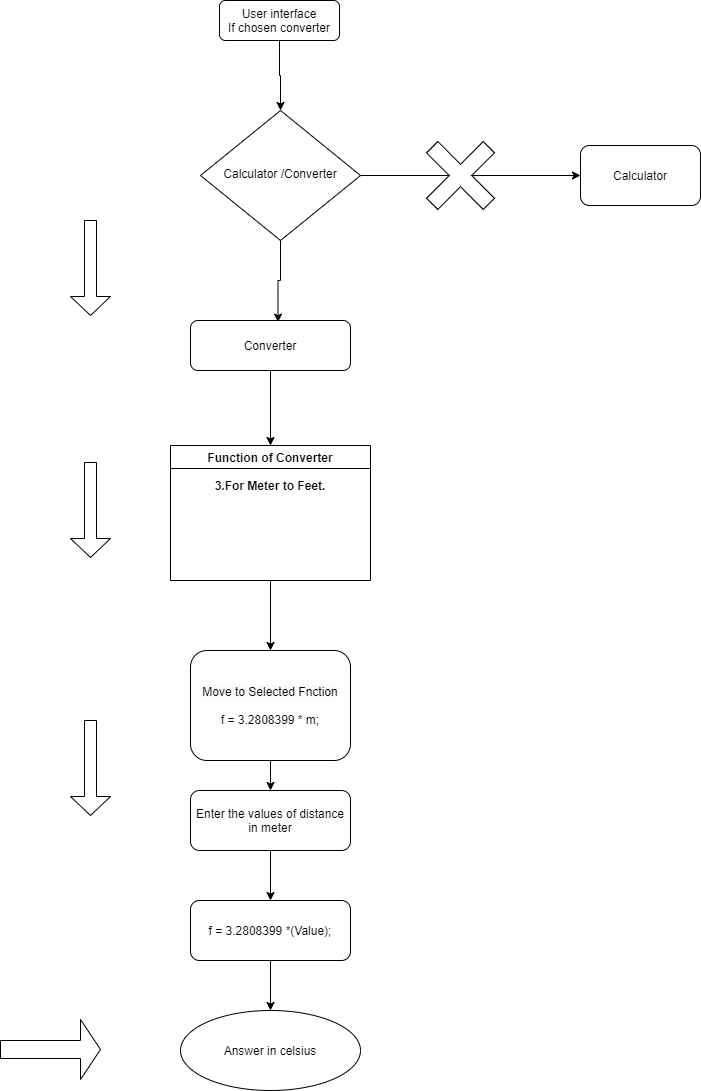

The diagram above was exported from draw.io. Its source (the exported page's mxGraphModel, read from the mxfile embedded in the PNG):
<mxGraphModel dx="460" dy="824" grid="1" gridSize="10" guides="1" tooltips="1" connect="1" arrows="1" fold="1" page="1" pageScale="1" pageWidth="827" pageHeight="1169" math="0" shadow="0">
  <root>
    <mxCell id="WIyWlLk6GJQsqaUBKTNV-0" />
    <mxCell id="WIyWlLk6GJQsqaUBKTNV-1" parent="WIyWlLk6GJQsqaUBKTNV-0" />
    <mxCell id="woiIGtfiR9zEG-T-wFo3-67" style="edgeStyle=orthogonalEdgeStyle;rounded=0;orthogonalLoop=1;jettySize=auto;html=1;exitX=0.5;exitY=1;exitDx=0;exitDy=0;entryX=0.5;entryY=0;entryDx=0;entryDy=0;" parent="WIyWlLk6GJQsqaUBKTNV-1" source="woiIGtfiR9zEG-T-wFo3-68" target="woiIGtfiR9zEG-T-wFo3-71" edge="1">
      <mxGeometry relative="1" as="geometry" />
    </mxCell>
    <mxCell id="woiIGtfiR9zEG-T-wFo3-68" value="User interface&lt;br&gt;If chosen converter" style="rounded=1;whiteSpace=wrap;html=1;fontSize=12;glass=0;strokeWidth=1;shadow=0;" parent="WIyWlLk6GJQsqaUBKTNV-1" vertex="1">
      <mxGeometry x="349" y="90" width="120" height="40" as="geometry" />
    </mxCell>
    <mxCell id="woiIGtfiR9zEG-T-wFo3-69" style="edgeStyle=orthogonalEdgeStyle;rounded=0;orthogonalLoop=1;jettySize=auto;html=1;entryX=0;entryY=0.5;entryDx=0;entryDy=0;" parent="WIyWlLk6GJQsqaUBKTNV-1" source="woiIGtfiR9zEG-T-wFo3-71" target="woiIGtfiR9zEG-T-wFo3-73" edge="1">
      <mxGeometry relative="1" as="geometry" />
    </mxCell>
    <mxCell id="woiIGtfiR9zEG-T-wFo3-70" style="edgeStyle=orthogonalEdgeStyle;rounded=0;orthogonalLoop=1;jettySize=auto;html=1;exitX=0.5;exitY=1;exitDx=0;exitDy=0;entryX=0.547;entryY=0.033;entryDx=0;entryDy=0;entryPerimeter=0;" parent="WIyWlLk6GJQsqaUBKTNV-1" source="woiIGtfiR9zEG-T-wFo3-71" target="woiIGtfiR9zEG-T-wFo3-84" edge="1">
      <mxGeometry relative="1" as="geometry" />
    </mxCell>
    <mxCell id="woiIGtfiR9zEG-T-wFo3-71" value="Calculator /Converter" style="rhombus;whiteSpace=wrap;html=1;shadow=0;fontFamily=Helvetica;fontSize=12;align=center;strokeWidth=1;spacing=6;spacingTop=-4;" parent="WIyWlLk6GJQsqaUBKTNV-1" vertex="1">
      <mxGeometry x="330" y="200" width="160" height="130" as="geometry" />
    </mxCell>
    <mxCell id="woiIGtfiR9zEG-T-wFo3-73" value="Calculator" style="rounded=1;whiteSpace=wrap;html=1;" parent="WIyWlLk6GJQsqaUBKTNV-1" vertex="1">
      <mxGeometry x="710" y="235" width="120" height="60" as="geometry" />
    </mxCell>
    <mxCell id="woiIGtfiR9zEG-T-wFo3-83" style="edgeStyle=orthogonalEdgeStyle;rounded=0;orthogonalLoop=1;jettySize=auto;html=1;entryX=0.5;entryY=0;entryDx=0;entryDy=0;" parent="WIyWlLk6GJQsqaUBKTNV-1" source="woiIGtfiR9zEG-T-wFo3-84" target="woiIGtfiR9zEG-T-wFo3-86" edge="1">
      <mxGeometry relative="1" as="geometry">
        <mxPoint x="400" y="565" as="targetPoint" />
      </mxGeometry>
    </mxCell>
    <mxCell id="woiIGtfiR9zEG-T-wFo3-84" value="Converter" style="rounded=1;whiteSpace=wrap;html=1;" parent="WIyWlLk6GJQsqaUBKTNV-1" vertex="1">
      <mxGeometry x="320" y="410" width="160" height="50" as="geometry" />
    </mxCell>
    <mxCell id="woiIGtfiR9zEG-T-wFo3-85" style="edgeStyle=orthogonalEdgeStyle;rounded=0;orthogonalLoop=1;jettySize=auto;html=1;entryX=0.5;entryY=0;entryDx=0;entryDy=0;" parent="WIyWlLk6GJQsqaUBKTNV-1" source="woiIGtfiR9zEG-T-wFo3-86" target="woiIGtfiR9zEG-T-wFo3-88" edge="1">
      <mxGeometry relative="1" as="geometry" />
    </mxCell>
    <mxCell id="woiIGtfiR9zEG-T-wFo3-86" value="&#10;&#10;Function of Converter&#10;&#10;3.For Meter to Feet." style="swimlane;" parent="WIyWlLk6GJQsqaUBKTNV-1" vertex="1">
      <mxGeometry x="300" y="535" width="200" height="135" as="geometry" />
    </mxCell>
    <mxCell id="woiIGtfiR9zEG-T-wFo3-87" style="edgeStyle=orthogonalEdgeStyle;rounded=0;orthogonalLoop=1;jettySize=auto;html=1;exitX=0.5;exitY=1;exitDx=0;exitDy=0;entryX=0.5;entryY=0;entryDx=0;entryDy=0;" parent="WIyWlLk6GJQsqaUBKTNV-1" source="woiIGtfiR9zEG-T-wFo3-88" target="woiIGtfiR9zEG-T-wFo3-90" edge="1">
      <mxGeometry relative="1" as="geometry" />
    </mxCell>
    <mxCell id="woiIGtfiR9zEG-T-wFo3-88" value="&lt;span style=&quot;color: rgb(0 , 0 , 0) ; font-family: &amp;#34;helvetica&amp;#34; ; font-size: 12px ; font-style: normal ; font-weight: 400 ; letter-spacing: normal ; text-align: center ; text-indent: 0px ; text-transform: none ; word-spacing: 0px ; background-color: rgb(248 , 249 , 250) ; display: inline ; float: none&quot;&gt;Move to Selected Fnction&lt;br&gt;&lt;/span&gt;&lt;br&gt;f = 3.2808399 * m;" style="rounded=1;whiteSpace=wrap;html=1;" parent="WIyWlLk6GJQsqaUBKTNV-1" vertex="1">
      <mxGeometry x="320" y="740" width="160" height="110" as="geometry" />
    </mxCell>
    <mxCell id="woiIGtfiR9zEG-T-wFo3-89" style="edgeStyle=orthogonalEdgeStyle;rounded=0;orthogonalLoop=1;jettySize=auto;html=1;entryX=0.5;entryY=0;entryDx=0;entryDy=0;" parent="WIyWlLk6GJQsqaUBKTNV-1" source="woiIGtfiR9zEG-T-wFo3-90" target="woiIGtfiR9zEG-T-wFo3-92" edge="1">
      <mxGeometry relative="1" as="geometry" />
    </mxCell>
    <mxCell id="woiIGtfiR9zEG-T-wFo3-90" value="&lt;span&gt;Enter the values of distance in meter&lt;/span&gt;" style="rounded=1;whiteSpace=wrap;html=1;" parent="WIyWlLk6GJQsqaUBKTNV-1" vertex="1">
      <mxGeometry x="320" y="880" width="160" height="60" as="geometry" />
    </mxCell>
    <mxCell id="woiIGtfiR9zEG-T-wFo3-91" style="edgeStyle=orthogonalEdgeStyle;rounded=0;orthogonalLoop=1;jettySize=auto;html=1;exitX=0.5;exitY=1;exitDx=0;exitDy=0;entryX=0.5;entryY=0;entryDx=0;entryDy=0;" parent="WIyWlLk6GJQsqaUBKTNV-1" source="woiIGtfiR9zEG-T-wFo3-92" target="woiIGtfiR9zEG-T-wFo3-93" edge="1">
      <mxGeometry relative="1" as="geometry" />
    </mxCell>
    <mxCell id="woiIGtfiR9zEG-T-wFo3-92" value="f = 3.2808399 *(Value);" style="rounded=1;whiteSpace=wrap;html=1;" parent="WIyWlLk6GJQsqaUBKTNV-1" vertex="1">
      <mxGeometry x="320" y="990" width="160" height="60" as="geometry" />
    </mxCell>
    <mxCell id="woiIGtfiR9zEG-T-wFo3-93" value="Answer in celsius" style="ellipse;whiteSpace=wrap;html=1;" parent="WIyWlLk6GJQsqaUBKTNV-1" vertex="1">
      <mxGeometry x="310" y="1100" width="180" height="80" as="geometry" />
    </mxCell>
    <mxCell id="woiIGtfiR9zEG-T-wFo3-94" value="" style="shape=cross;whiteSpace=wrap;html=1;rotation=-45;" parent="WIyWlLk6GJQsqaUBKTNV-1" vertex="1">
      <mxGeometry x="550" y="225" width="80" height="80" as="geometry" />
    </mxCell>
    <mxCell id="woiIGtfiR9zEG-T-wFo3-99" value="" style="shape=singleArrow;direction=south;whiteSpace=wrap;html=1;" parent="WIyWlLk6GJQsqaUBKTNV-1" vertex="1">
      <mxGeometry x="200" y="310" width="40" height="95" as="geometry" />
    </mxCell>
    <mxCell id="woiIGtfiR9zEG-T-wFo3-100" value="" style="shape=singleArrow;direction=south;whiteSpace=wrap;html=1;" parent="WIyWlLk6GJQsqaUBKTNV-1" vertex="1">
      <mxGeometry x="200" y="552" width="40" height="95" as="geometry" />
    </mxCell>
    <mxCell id="woiIGtfiR9zEG-T-wFo3-101" value="" style="shape=singleArrow;direction=south;whiteSpace=wrap;html=1;" parent="WIyWlLk6GJQsqaUBKTNV-1" vertex="1">
      <mxGeometry x="200" y="810" width="40" height="95" as="geometry" />
    </mxCell>
    <mxCell id="woiIGtfiR9zEG-T-wFo3-102" value="" style="shape=singleArrow;whiteSpace=wrap;html=1;" parent="WIyWlLk6GJQsqaUBKTNV-1" vertex="1">
      <mxGeometry x="130" y="1109" width="100" height="60" as="geometry" />
    </mxCell>
  </root>
</mxGraphModel>